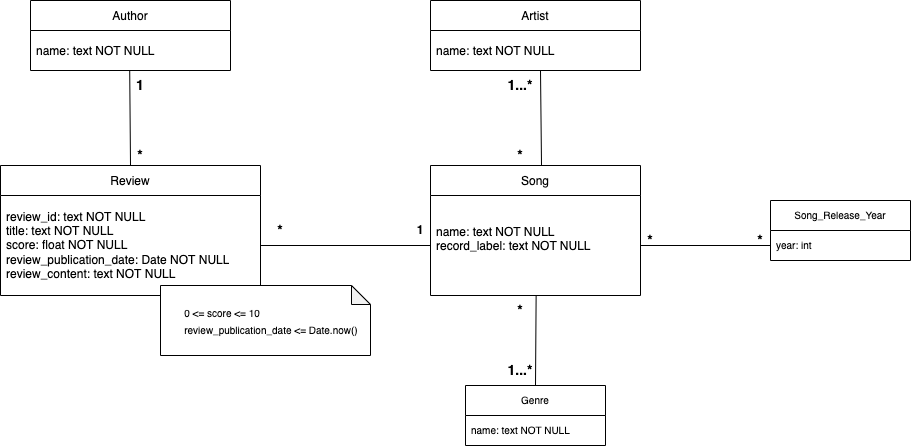

The diagram above was exported from draw.io. Its source (the exported page's mxGraphModel, read from the mxfile embedded in the PNG):
<mxGraphModel dx="1161" dy="1366" grid="1" gridSize="10" guides="1" tooltips="1" connect="1" arrows="1" fold="1" page="1" pageScale="1" pageWidth="827" pageHeight="1169" math="0" shadow="0">
  <root>
    <mxCell id="0" />
    <mxCell id="1" parent="0" />
    <mxCell id="4dqHeQN7sQvzPt85R3Rz-6" value="Review" style="swimlane;fontStyle=0;childLayout=stackLayout;horizontal=1;startSize=30;horizontalStack=0;resizeParent=1;resizeParentMax=0;resizeLast=0;collapsible=1;marginBottom=0;" parent="1" vertex="1">
      <mxGeometry x="90" y="580" width="260" height="130" as="geometry" />
    </mxCell>
    <mxCell id="4dqHeQN7sQvzPt85R3Rz-8" value="review_id: text NOT NULL&#10;title: text NOT NULL&#10;score: float NOT NULL&#10;review_publication_date: Date NOT NULL&#10;review_content: text NOT NULL" style="text;strokeColor=none;fillColor=none;align=left;verticalAlign=middle;spacingLeft=4;spacingRight=4;overflow=hidden;points=[[0,0.5],[1,0.5]];portConstraint=eastwest;rotatable=0;whiteSpace=wrap;strokeWidth=1;" parent="4dqHeQN7sQvzPt85R3Rz-6" vertex="1">
      <mxGeometry y="30" width="260" height="100" as="geometry" />
    </mxCell>
    <mxCell id="4dqHeQN7sQvzPt85R3Rz-18" value="Author" style="swimlane;fontStyle=0;childLayout=stackLayout;horizontal=1;startSize=30;horizontalStack=0;resizeParent=1;resizeParentMax=0;resizeLast=0;collapsible=1;marginBottom=0;" parent="1" vertex="1">
      <mxGeometry x="120" y="415" width="200" height="70" as="geometry" />
    </mxCell>
    <mxCell id="4dqHeQN7sQvzPt85R3Rz-19" value="name: text NOT NULL" style="text;strokeColor=none;fillColor=none;align=left;verticalAlign=middle;spacingLeft=4;spacingRight=4;overflow=hidden;points=[[0,0.5],[1,0.5]];portConstraint=eastwest;rotatable=0;" parent="4dqHeQN7sQvzPt85R3Rz-18" vertex="1">
      <mxGeometry y="30" width="200" height="40" as="geometry" />
    </mxCell>
    <mxCell id="4dqHeQN7sQvzPt85R3Rz-22" value="Artist" style="swimlane;fontStyle=0;childLayout=stackLayout;horizontal=1;startSize=30;horizontalStack=0;resizeParent=1;resizeParentMax=0;resizeLast=0;collapsible=1;marginBottom=0;" parent="1" vertex="1">
      <mxGeometry x="520" y="415" width="210" height="70" as="geometry" />
    </mxCell>
    <mxCell id="4dqHeQN7sQvzPt85R3Rz-23" value="name: text NOT NULL" style="text;strokeColor=none;fillColor=none;align=left;verticalAlign=middle;spacingLeft=4;spacingRight=4;overflow=hidden;points=[[0,0.5],[1,0.5]];portConstraint=eastwest;rotatable=0;" parent="4dqHeQN7sQvzPt85R3Rz-22" vertex="1">
      <mxGeometry y="30" width="210" height="40" as="geometry" />
    </mxCell>
    <mxCell id="4dqHeQN7sQvzPt85R3Rz-30" value="Song" style="swimlane;fontStyle=0;childLayout=stackLayout;horizontal=1;startSize=30;horizontalStack=0;resizeParent=1;resizeParentMax=0;resizeLast=0;collapsible=1;marginBottom=0;" parent="1" vertex="1">
      <mxGeometry x="520" y="580" width="210" height="130" as="geometry" />
    </mxCell>
    <mxCell id="4dqHeQN7sQvzPt85R3Rz-32" value="name: text NOT NULL&#10;record_label: text NOT NULL&#10;" style="text;strokeColor=none;fillColor=none;align=left;verticalAlign=middle;spacingLeft=4;spacingRight=4;overflow=hidden;points=[[0,0.5],[1,0.5]];portConstraint=eastwest;rotatable=0;" parent="4dqHeQN7sQvzPt85R3Rz-30" vertex="1">
      <mxGeometry y="30" width="210" height="100" as="geometry" />
    </mxCell>
    <mxCell id="8o0KXiTgzQ6z41dkSZxb-1" value="" style="endArrow=none;html=1;rounded=0;exitX=0.5;exitY=0;exitDx=0;exitDy=0;entryX=0.496;entryY=0.988;entryDx=0;entryDy=0;entryPerimeter=0;" edge="1" parent="1" source="4dqHeQN7sQvzPt85R3Rz-6" target="4dqHeQN7sQvzPt85R3Rz-19">
      <mxGeometry width="50" height="50" relative="1" as="geometry">
        <mxPoint x="380" y="700" as="sourcePoint" />
        <mxPoint x="220" y="490" as="targetPoint" />
      </mxGeometry>
    </mxCell>
    <mxCell id="8o0KXiTgzQ6z41dkSZxb-2" value="" style="endArrow=none;html=1;rounded=0;exitX=1;exitY=0.5;exitDx=0;exitDy=0;entryX=0;entryY=0.5;entryDx=0;entryDy=0;" edge="1" parent="1" source="4dqHeQN7sQvzPt85R3Rz-8" target="4dqHeQN7sQvzPt85R3Rz-32">
      <mxGeometry width="50" height="50" relative="1" as="geometry">
        <mxPoint x="380" y="700" as="sourcePoint" />
        <mxPoint x="430" y="650" as="targetPoint" />
      </mxGeometry>
    </mxCell>
    <mxCell id="8o0KXiTgzQ6z41dkSZxb-3" value="" style="endArrow=none;html=1;rounded=0;exitX=0.5;exitY=0;exitDx=0;exitDy=0;entryX=0.495;entryY=1.013;entryDx=0;entryDy=0;entryPerimeter=0;" edge="1" parent="1">
      <mxGeometry width="50" height="50" relative="1" as="geometry">
        <mxPoint x="631" y="579.48" as="sourcePoint" />
        <mxPoint x="630" y="485" as="targetPoint" />
      </mxGeometry>
    </mxCell>
    <mxCell id="8o0KXiTgzQ6z41dkSZxb-4" value="&lt;b&gt;&lt;font style=&quot;font-size: 14px;&quot;&gt;1&lt;/font&gt;&lt;/b&gt;" style="text;html=1;strokeColor=none;fillColor=none;align=center;verticalAlign=middle;whiteSpace=wrap;rounded=0;" vertex="1" parent="1">
      <mxGeometry x="200" y="485" width="60" height="30" as="geometry" />
    </mxCell>
    <mxCell id="8o0KXiTgzQ6z41dkSZxb-6" value="&lt;b&gt;&lt;font style=&quot;font-size: 14px;&quot;&gt;*&lt;/font&gt;&lt;/b&gt;" style="text;html=1;strokeColor=none;fillColor=none;align=center;verticalAlign=middle;whiteSpace=wrap;rounded=0;" vertex="1" parent="1">
      <mxGeometry x="200" y="555" width="60" height="30" as="geometry" />
    </mxCell>
    <mxCell id="8o0KXiTgzQ6z41dkSZxb-7" value="1" style="text;html=1;strokeColor=none;fillColor=none;align=center;verticalAlign=middle;whiteSpace=wrap;rounded=0;fontStyle=1" vertex="1" parent="1">
      <mxGeometry x="480" y="630" width="60" height="30" as="geometry" />
    </mxCell>
    <mxCell id="8o0KXiTgzQ6z41dkSZxb-8" value="&lt;font style=&quot;font-size: 14px;&quot;&gt;&lt;b&gt;*&lt;/b&gt;&lt;/font&gt;" style="text;html=1;strokeColor=none;fillColor=none;align=center;verticalAlign=middle;whiteSpace=wrap;rounded=0;" vertex="1" parent="1">
      <mxGeometry x="340" y="630" width="60" height="30" as="geometry" />
    </mxCell>
    <mxCell id="8o0KXiTgzQ6z41dkSZxb-9" value="&lt;font style=&quot;font-size: 14px;&quot;&gt;&lt;b&gt;1...*&lt;/b&gt;&lt;/font&gt;" style="text;html=1;strokeColor=none;fillColor=none;align=center;verticalAlign=middle;whiteSpace=wrap;rounded=0;" vertex="1" parent="1">
      <mxGeometry x="580" y="485" width="60" height="30" as="geometry" />
    </mxCell>
    <mxCell id="8o0KXiTgzQ6z41dkSZxb-11" value="&lt;font style=&quot;font-size: 14px;&quot;&gt;&lt;b&gt;*&lt;/b&gt;&lt;/font&gt;" style="text;html=1;strokeColor=none;fillColor=none;align=center;verticalAlign=middle;whiteSpace=wrap;rounded=0;" vertex="1" parent="1">
      <mxGeometry x="580" y="710" width="60" height="30" as="geometry" />
    </mxCell>
    <mxCell id="8o0KXiTgzQ6z41dkSZxb-13" value="&lt;font style=&quot;font-size: 10px;&quot;&gt;&lt;span style=&quot;white-space: pre;&quot;&gt;&#09;&lt;/span&gt;0 &amp;lt;= score &amp;lt;= 10&lt;br&gt;&lt;span style=&quot;&quot;&gt;&lt;span style=&quot;white-space: pre;&quot;&gt;&#09;&lt;/span&gt;review_publication_date &amp;lt;= Date.now()&amp;nbsp;&lt;/span&gt;&lt;/font&gt;" style="shape=note;whiteSpace=wrap;html=1;backgroundOutline=1;darkOpacity=0.05;fontSize=14;align=left;size=19;" vertex="1" parent="1">
      <mxGeometry x="250" y="700" width="210" height="70" as="geometry" />
    </mxCell>
    <mxCell id="8o0KXiTgzQ6z41dkSZxb-16" value="Genre" style="swimlane;fontStyle=0;childLayout=stackLayout;horizontal=1;startSize=30;horizontalStack=0;resizeParent=1;resizeParentMax=0;resizeLast=0;collapsible=1;marginBottom=0;fontSize=10;" vertex="1" parent="1">
      <mxGeometry x="555" y="800" width="140" height="60" as="geometry" />
    </mxCell>
    <mxCell id="8o0KXiTgzQ6z41dkSZxb-17" value="name: text NOT NULL" style="text;strokeColor=none;fillColor=none;align=left;verticalAlign=middle;spacingLeft=4;spacingRight=4;overflow=hidden;points=[[0,0.5],[1,0.5]];portConstraint=eastwest;rotatable=0;fontSize=10;" vertex="1" parent="8o0KXiTgzQ6z41dkSZxb-16">
      <mxGeometry y="30" width="140" height="30" as="geometry" />
    </mxCell>
    <mxCell id="8o0KXiTgzQ6z41dkSZxb-20" value="" style="endArrow=none;html=1;rounded=0;fontSize=10;entryX=0.503;entryY=1;entryDx=0;entryDy=0;entryPerimeter=0;exitX=0.5;exitY=0;exitDx=0;exitDy=0;" edge="1" parent="1" source="8o0KXiTgzQ6z41dkSZxb-16" target="4dqHeQN7sQvzPt85R3Rz-32">
      <mxGeometry width="50" height="50" relative="1" as="geometry">
        <mxPoint x="640" y="770" as="sourcePoint" />
        <mxPoint x="690" y="720" as="targetPoint" />
      </mxGeometry>
    </mxCell>
    <mxCell id="8o0KXiTgzQ6z41dkSZxb-21" value="&lt;font style=&quot;font-size: 14px;&quot;&gt;&lt;b&gt;1...*&lt;/b&gt;&lt;/font&gt;" style="text;html=1;strokeColor=none;fillColor=none;align=center;verticalAlign=middle;whiteSpace=wrap;rounded=0;" vertex="1" parent="1">
      <mxGeometry x="580" y="770" width="60" height="30" as="geometry" />
    </mxCell>
    <mxCell id="8o0KXiTgzQ6z41dkSZxb-26" value="Song_Release_Year" style="swimlane;fontStyle=0;childLayout=stackLayout;horizontal=1;startSize=30;horizontalStack=0;resizeParent=1;resizeParentMax=0;resizeLast=0;collapsible=1;marginBottom=0;fontSize=10;" vertex="1" parent="1">
      <mxGeometry x="860" y="615" width="140" height="60" as="geometry" />
    </mxCell>
    <mxCell id="8o0KXiTgzQ6z41dkSZxb-27" value="year: int" style="text;strokeColor=none;fillColor=none;align=left;verticalAlign=middle;spacingLeft=4;spacingRight=4;overflow=hidden;points=[[0,0.5],[1,0.5]];portConstraint=eastwest;rotatable=0;fontSize=10;" vertex="1" parent="8o0KXiTgzQ6z41dkSZxb-26">
      <mxGeometry y="30" width="140" height="30" as="geometry" />
    </mxCell>
    <mxCell id="8o0KXiTgzQ6z41dkSZxb-28" value="" style="endArrow=none;html=1;rounded=0;fontSize=10;exitX=1;exitY=0.5;exitDx=0;exitDy=0;entryX=0;entryY=0.5;entryDx=0;entryDy=0;" edge="1" parent="1" source="4dqHeQN7sQvzPt85R3Rz-32" target="8o0KXiTgzQ6z41dkSZxb-27">
      <mxGeometry width="50" height="50" relative="1" as="geometry">
        <mxPoint x="660" y="770" as="sourcePoint" />
        <mxPoint x="710" y="720" as="targetPoint" />
      </mxGeometry>
    </mxCell>
    <mxCell id="8o0KXiTgzQ6z41dkSZxb-29" value="&lt;font style=&quot;font-size: 14px;&quot;&gt;&lt;b&gt;*&lt;/b&gt;&lt;/font&gt;" style="text;html=1;strokeColor=none;fillColor=none;align=center;verticalAlign=middle;whiteSpace=wrap;rounded=0;" vertex="1" parent="1">
      <mxGeometry x="820" y="640" width="60" height="30" as="geometry" />
    </mxCell>
    <mxCell id="8o0KXiTgzQ6z41dkSZxb-32" value="&lt;font style=&quot;font-size: 14px;&quot;&gt;&lt;b&gt;*&lt;/b&gt;&lt;/font&gt;" style="text;html=1;strokeColor=none;fillColor=none;align=center;verticalAlign=middle;whiteSpace=wrap;rounded=0;" vertex="1" parent="1">
      <mxGeometry x="710" y="640" width="60" height="30" as="geometry" />
    </mxCell>
    <mxCell id="8o0KXiTgzQ6z41dkSZxb-33" value="&lt;font style=&quot;font-size: 14px;&quot;&gt;&lt;b&gt;*&lt;/b&gt;&lt;/font&gt;" style="text;html=1;strokeColor=none;fillColor=none;align=center;verticalAlign=middle;whiteSpace=wrap;rounded=0;" vertex="1" parent="1">
      <mxGeometry x="580" y="555" width="60" height="30" as="geometry" />
    </mxCell>
  </root>
</mxGraphModel>